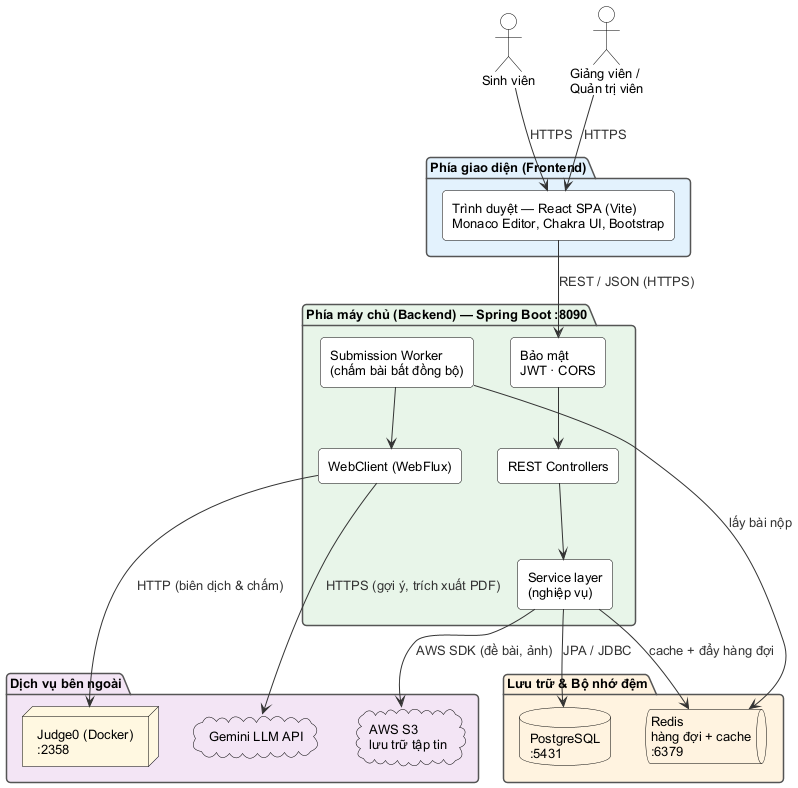

The diagram above was rendered by PlantUML. Its source (embedded in the PNG):
@startuml architecture
skinparam shadowing false
skinparam defaultFontName Arial
skinparam defaultFontSize 13
skinparam roundCorner 8
skinparam ArrowColor #333333
skinparam ArrowFontColor #333333
skinparam rectangleBorderColor #000000
skinparam packageBorderColor #555555
skinparam packageFontStyle bold
skinparam actorBorderColor #000000
skinparam actorBackgroundColor #FFFFFF
skinparam databaseBackgroundColor #FFF3E0
skinparam databaseBorderColor #000000
skinparam queueBackgroundColor #FFF3E0
skinparam queueBorderColor #000000
skinparam nodeBackgroundColor #FFF8E1
skinparam nodeBorderColor #000000
skinparam cloudBackgroundColor #F3E5F5
skinparam cloudBorderColor #000000

actor "Sinh viên" as student
actor "Giảng viên /\nQuản trị viên" as creator

package "Phía giao diện (Frontend)" #E3F2FD {
  rectangle "Trình duyệt — React SPA (Vite)\nMonaco Editor, Chakra UI, Bootstrap" as spa #FFFFFF
}

package "Phía máy chủ (Backend) — Spring Boot :8090" #E8F5E9 {
  rectangle "Bảo mật\nJWT · CORS" as sec #FFFFFF
  rectangle "REST Controllers" as ctrl #FFFFFF
  rectangle "Service layer\n(nghiệp vụ)" as svc #FFFFFF
  rectangle "Submission Worker\n(chấm bài bất đồng bộ)" as worker #FFFFFF
  rectangle "WebClient (WebFlux)" as webclient #FFFFFF
}

package "Lưu trữ & Bộ nhớ đệm" #FFF3E0 {
  database "PostgreSQL\n:5431" as pg
  queue "Redis\nhàng đợi + cache\n:6379" as redis
}

package "Dịch vụ bên ngoài" #F3E5F5 {
  node "Judge0 (Docker)\n:2358" as judge0
  cloud "AWS S3\nlưu trữ tập tin" as s3
  cloud "Gemini LLM API" as gemini
}

student  --> spa : HTTPS
creator  --> spa : HTTPS
spa      --> sec : REST / JSON (HTTPS)
sec      --> ctrl
ctrl     --> svc
svc      --> pg       : JPA / JDBC
svc      --> redis    : cache + đẩy hàng đợi
worker   --> redis    : lấy bài nộp
worker   --> webclient
svc      --> s3       : AWS SDK (đề bài, ảnh)
webclient --> judge0  : HTTP (biên dịch & chấm)
webclient --> gemini  : HTTPS (gợi ý, trích xuất PDF)

@enduml